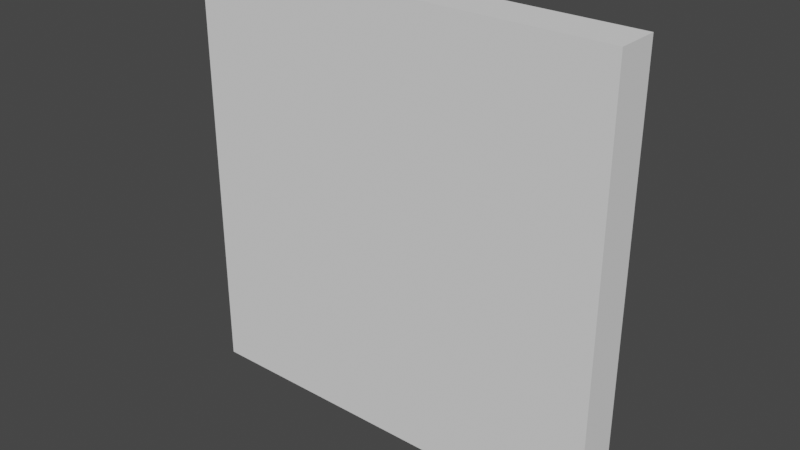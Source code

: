 # Source: Floor.blend  (saved by Blender 2.92.15; exported with 4.5.12 LTS)
import bpy
from mathutils import Matrix  # noqa: F401  (used for matrix-valued properties, if any)

bpy.ops.wm.read_factory_settings(use_empty=True)
scene = bpy.context.scene
scene.name = 'Scene'

# ---- collections
col_collection = bpy.data.collections.new('Collection'); scene.collection.children.link(col_collection)

# ---- world
world_world = bpy.data.worlds.new('World'); scene.world = world_world
world_world.use_nodes = True; world_world.node_tree.nodes.clear()
_N = world_world.node_tree.nodes; _L = world_world.node_tree.links
n0 = _N.new('ShaderNodeOutputWorld'); n0.name = 'World Output'; n0.location = (300, 300)
n1 = _N.new('ShaderNodeBackground'); n1.name = 'Background'; n1.location = (10, 300)
n1.inputs[0].default_value = (0.05088, 0.05088, 0.05088, 1.0)
_L.new(n1.outputs[0], n0.inputs[0])
n0.is_active_output = True
world_world.color = (0.05088, 0.05088, 0.05088)
world_world.use_sun_shadow = False
world_world.sun_shadow_jitter_overblur = 0.0

# ---- meshes
me_plane = bpy.data.meshes.new('Plane')
me_plane.from_pydata([(-0.5, -0.05, 0.5), (0.5, -0.05, 0.5), (-0.5, -0.05, -0.5), (0.5, -0.05, -0.5), (-0.5, 0.05, -0.5), (-0.5, 0.05, 0.5), (0.5, 0.05, 0.5), (0.5, 0.05, -0.5)], [], [(0, 2, 3, 1), (5, 6, 7, 4), (3, 2, 4, 7), (0, 1, 6, 5), (1, 3, 7, 6), (2, 0, 5, 4)])
_uv = me_plane.uv_layers.new(name='UVMap')
_uv.uv.foreach_set('vector', [0.0, 1.0, 5.96e-08, 0.5, 0.5, 0.5, 0.5, 1.0, 0.5, 0.5, 0.0, 0.5, 5.96e-08, 0.0, 0.5, 5.96e-08, 0.7, 0.0, 0.7, 0.5, 0.65, 0.5, 0.65, 0.0, 0.55, 0.0, 0.55, 0.5, 0.5, 0.5, 0.5, 0.0, 0.6, 0.0, 0.6, 0.5, 0.55, 0.5, 0.55, 0.0, 0.65, 0.0, 0.65, 0.5, 0.6, 0.5, 0.6, 0.0])
me_plane.use_remesh_fix_poles = True
me_plane.use_remesh_preserve_attributes = False
me_plane.use_mirror_vertex_groups = False
me_plane.update()

# ---- objects
ob_plane = bpy.data.objects.new('Plane', me_plane)

# ---- transforms, parenting, visibility, modifiers, constraints
ob_plane.location = (0.0, 0.0, 0.0)
ob_plane.lineart.crease_threshold = 0.0

# ---- collection membership
col_collection.objects.link(ob_plane)

# ---- scene / render settings (as saved in the file)
scene.frame_start = 1; scene.frame_end = 250; scene.frame_set(1)
scene.render.engine = 'BLENDER_EEVEE_NEXT'
scene.cycles.use_denoising = False
scene.cycles.samples = 128
scene.cycles.sampling_pattern = 'TABULATED_SOBOL'
scene.cycles.use_adaptive_sampling = False
scene.cycles.use_light_tree = False
scene.view_settings.view_transform = 'Filmic'
bpy.context.view_layer.update()

# ---- added for rendering (the .blend has no active camera and no usable light): camera, sun
cam_auto = bpy.data.cameras.new('AutoCamera')
cam_auto.lens = 50.0
cam_auto.sensor_width = 36.0
cam_auto.clip_end = 1000.0
ob_auto_camera = bpy.data.objects.new('AutoCamera', cam_auto)
scene.collection.objects.link(ob_auto_camera)
ob_auto_camera.location = (1.31173, -1.57408, 1.04939)
ob_auto_camera.rotation_euler = (1.09748, -7.21219e-08, 0.694738)
scene.camera = ob_auto_camera
light_auto_sun = bpy.data.lights.new('AutoSun', 'SUN')
light_auto_sun.energy = 3.0
light_auto_sun.angle = 0.0523599
ob_auto_sun = bpy.data.objects.new('AutoSun', light_auto_sun)
scene.collection.objects.link(ob_auto_sun)
ob_auto_sun.rotation_euler = (0.872665, 0.174533, 0.523599)
bpy.context.view_layer.update()
